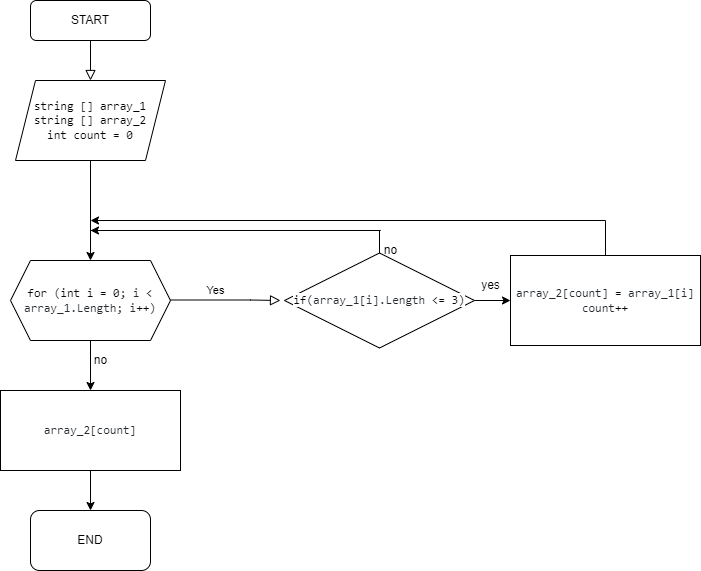

The diagram above was exported from draw.io. Its source (the exported page's mxGraphModel, read from the mxfile embedded in the PNG):
<mxGraphModel dx="1382" dy="719" grid="1" gridSize="10" guides="1" tooltips="1" connect="1" arrows="1" fold="1" page="1" pageScale="1" pageWidth="827" pageHeight="1169" math="0" shadow="0">
  <root>
    <mxCell id="WIyWlLk6GJQsqaUBKTNV-0" />
    <mxCell id="WIyWlLk6GJQsqaUBKTNV-1" parent="WIyWlLk6GJQsqaUBKTNV-0" />
    <mxCell id="WIyWlLk6GJQsqaUBKTNV-2" value="" style="rounded=0;html=1;jettySize=auto;orthogonalLoop=1;fontSize=11;endArrow=block;endFill=0;endSize=8;strokeWidth=1;shadow=0;labelBackgroundColor=none;edgeStyle=orthogonalEdgeStyle;entryX=0.5;entryY=0;entryDx=0;entryDy=0;" parent="WIyWlLk6GJQsqaUBKTNV-1" source="WIyWlLk6GJQsqaUBKTNV-3" target="AKCZirggsjmGNd6JOi78-0" edge="1">
      <mxGeometry relative="1" as="geometry">
        <mxPoint x="220" y="170" as="targetPoint" />
      </mxGeometry>
    </mxCell>
    <mxCell id="WIyWlLk6GJQsqaUBKTNV-3" value="START" style="rounded=1;whiteSpace=wrap;html=1;fontSize=12;glass=0;strokeWidth=1;shadow=0;" parent="WIyWlLk6GJQsqaUBKTNV-1" vertex="1">
      <mxGeometry x="160" y="40" width="120" height="40" as="geometry" />
    </mxCell>
    <mxCell id="WIyWlLk6GJQsqaUBKTNV-9" value="Yes" style="edgeStyle=orthogonalEdgeStyle;rounded=0;html=1;jettySize=auto;orthogonalLoop=1;fontSize=11;endArrow=block;endFill=0;endSize=8;strokeWidth=1;shadow=0;labelBackgroundColor=none;" parent="WIyWlLk6GJQsqaUBKTNV-1" edge="1">
      <mxGeometry y="10" relative="1" as="geometry">
        <mxPoint as="offset" />
        <mxPoint x="280" y="339.5" as="sourcePoint" />
        <mxPoint x="410" y="340" as="targetPoint" />
        <Array as="points">
          <mxPoint x="380" y="340" />
          <mxPoint x="380" y="340" />
        </Array>
      </mxGeometry>
    </mxCell>
    <mxCell id="AKCZirggsjmGNd6JOi78-16" value="" style="edgeStyle=orthogonalEdgeStyle;rounded=0;orthogonalLoop=1;jettySize=auto;html=1;" edge="1" parent="WIyWlLk6GJQsqaUBKTNV-1" source="AKCZirggsjmGNd6JOi78-0" target="AKCZirggsjmGNd6JOi78-2">
      <mxGeometry relative="1" as="geometry" />
    </mxCell>
    <mxCell id="AKCZirggsjmGNd6JOi78-0" value="&lt;span style=&quot;box-sizing: border-box; color: var(--color-prettylights-syntax-keyword); font-family: ui-monospace, SFMono-Regular, &amp;quot;SF Mono&amp;quot;, Menlo, Consolas, &amp;quot;Liberation Mono&amp;quot;, monospace; text-align: start; background-color: rgb(255, 255, 255);&quot; class=&quot;pl-k&quot;&gt;string&lt;/span&gt;&lt;span style=&quot;color: rgb(36, 41, 47); font-family: ui-monospace, SFMono-Regular, &amp;quot;SF Mono&amp;quot;, Menlo, Consolas, &amp;quot;Liberation Mono&amp;quot;, monospace; text-align: start; background-color: rgb(255, 255, 255);&quot;&gt; [] &lt;/span&gt;&lt;span style=&quot;box-sizing: border-box; color: var(--color-prettylights-syntax-entity); font-family: ui-monospace, SFMono-Regular, &amp;quot;SF Mono&amp;quot;, Menlo, Consolas, &amp;quot;Liberation Mono&amp;quot;, monospace; text-align: start; background-color: rgb(255, 255, 255);&quot; class=&quot;pl-en&quot;&gt;array_1&lt;br&gt;&lt;span style=&quot;box-sizing: border-box; color: var(--color-prettylights-syntax-keyword);&quot; class=&quot;pl-k&quot;&gt;string&lt;/span&gt;&lt;span style=&quot;color: rgb(36, 41, 47);&quot;&gt; [] &lt;/span&gt;&lt;span style=&quot;box-sizing: border-box; color: var(--color-prettylights-syntax-entity);&quot; class=&quot;pl-en&quot;&gt;array_2&lt;br&gt;&lt;/span&gt;int count = 0&lt;br&gt;&lt;/span&gt;" style="shape=parallelogram;perimeter=parallelogramPerimeter;whiteSpace=wrap;html=1;fixedSize=1;" vertex="1" parent="WIyWlLk6GJQsqaUBKTNV-1">
      <mxGeometry x="145" y="120" width="150" height="80" as="geometry" />
    </mxCell>
    <mxCell id="AKCZirggsjmGNd6JOi78-24" value="" style="edgeStyle=orthogonalEdgeStyle;rounded=0;orthogonalLoop=1;jettySize=auto;html=1;" edge="1" parent="WIyWlLk6GJQsqaUBKTNV-1" source="AKCZirggsjmGNd6JOi78-2" target="AKCZirggsjmGNd6JOi78-23">
      <mxGeometry relative="1" as="geometry" />
    </mxCell>
    <mxCell id="AKCZirggsjmGNd6JOi78-2" value="&lt;span style=&quot;box-sizing: border-box; color: var(--color-prettylights-syntax-keyword); font-family: ui-monospace, SFMono-Regular, &amp;quot;SF Mono&amp;quot;, Menlo, Consolas, &amp;quot;Liberation Mono&amp;quot;, monospace; text-align: start; background-color: rgb(255, 255, 255);&quot; class=&quot;pl-k&quot;&gt;for&lt;/span&gt;&lt;span style=&quot;color: rgb(36, 41, 47); font-family: ui-monospace, SFMono-Regular, &amp;quot;SF Mono&amp;quot;, Menlo, Consolas, &amp;quot;Liberation Mono&amp;quot;, monospace; text-align: start; background-color: rgb(255, 255, 255);&quot;&gt; (&lt;/span&gt;&lt;span style=&quot;box-sizing: border-box; color: var(--color-prettylights-syntax-keyword); font-family: ui-monospace, SFMono-Regular, &amp;quot;SF Mono&amp;quot;, Menlo, Consolas, &amp;quot;Liberation Mono&amp;quot;, monospace; text-align: start; background-color: rgb(255, 255, 255);&quot; class=&quot;pl-k&quot;&gt;int&lt;/span&gt;&lt;span style=&quot;color: rgb(36, 41, 47); font-family: ui-monospace, SFMono-Regular, &amp;quot;SF Mono&amp;quot;, Menlo, Consolas, &amp;quot;Liberation Mono&amp;quot;, monospace; text-align: start; background-color: rgb(255, 255, 255);&quot;&gt; &lt;/span&gt;&lt;span style=&quot;box-sizing: border-box; color: var(--color-prettylights-syntax-entity); font-family: ui-monospace, SFMono-Regular, &amp;quot;SF Mono&amp;quot;, Menlo, Consolas, &amp;quot;Liberation Mono&amp;quot;, monospace; text-align: start; background-color: rgb(255, 255, 255);&quot; class=&quot;pl-en&quot;&gt;i&lt;/span&gt;&lt;span style=&quot;color: rgb(36, 41, 47); font-family: ui-monospace, SFMono-Regular, &amp;quot;SF Mono&amp;quot;, Menlo, Consolas, &amp;quot;Liberation Mono&amp;quot;, monospace; text-align: start; background-color: rgb(255, 255, 255);&quot;&gt; &lt;/span&gt;&lt;span style=&quot;box-sizing: border-box; color: var(--color-prettylights-syntax-keyword); font-family: ui-monospace, SFMono-Regular, &amp;quot;SF Mono&amp;quot;, Menlo, Consolas, &amp;quot;Liberation Mono&amp;quot;, monospace; text-align: start; background-color: rgb(255, 255, 255);&quot; class=&quot;pl-k&quot;&gt;=&lt;/span&gt;&lt;span style=&quot;color: rgb(36, 41, 47); font-family: ui-monospace, SFMono-Regular, &amp;quot;SF Mono&amp;quot;, Menlo, Consolas, &amp;quot;Liberation Mono&amp;quot;, monospace; text-align: start; background-color: rgb(255, 255, 255);&quot;&gt; &lt;/span&gt;&lt;span style=&quot;box-sizing: border-box; color: var(--color-prettylights-syntax-constant); font-family: ui-monospace, SFMono-Regular, &amp;quot;SF Mono&amp;quot;, Menlo, Consolas, &amp;quot;Liberation Mono&amp;quot;, monospace; text-align: start; background-color: rgb(255, 255, 255);&quot; class=&quot;pl-c1&quot;&gt;0&lt;/span&gt;&lt;span style=&quot;color: rgb(36, 41, 47); font-family: ui-monospace, SFMono-Regular, &amp;quot;SF Mono&amp;quot;, Menlo, Consolas, &amp;quot;Liberation Mono&amp;quot;, monospace; text-align: start; background-color: rgb(255, 255, 255);&quot;&gt;; &lt;/span&gt;&lt;span style=&quot;box-sizing: border-box; color: rgb(36, 41, 47); font-family: ui-monospace, SFMono-Regular, &amp;quot;SF Mono&amp;quot;, Menlo, Consolas, &amp;quot;Liberation Mono&amp;quot;, monospace; text-align: start; background-color: rgb(255, 255, 255);&quot; class=&quot;pl-smi&quot;&gt;i&lt;/span&gt;&lt;span style=&quot;color: rgb(36, 41, 47); font-family: ui-monospace, SFMono-Regular, &amp;quot;SF Mono&amp;quot;, Menlo, Consolas, &amp;quot;Liberation Mono&amp;quot;, monospace; text-align: start; background-color: rgb(255, 255, 255);&quot;&gt; &lt;/span&gt;&lt;span style=&quot;box-sizing: border-box; color: var(--color-prettylights-syntax-keyword); font-family: ui-monospace, SFMono-Regular, &amp;quot;SF Mono&amp;quot;, Menlo, Consolas, &amp;quot;Liberation Mono&amp;quot;, monospace; text-align: start; background-color: rgb(255, 255, 255);&quot; class=&quot;pl-k&quot;&gt;&amp;lt;&lt;/span&gt;&lt;span style=&quot;color: rgb(36, 41, 47); font-family: ui-monospace, SFMono-Regular, &amp;quot;SF Mono&amp;quot;, Menlo, Consolas, &amp;quot;Liberation Mono&amp;quot;, monospace; text-align: start; background-color: rgb(255, 255, 255);&quot;&gt; &lt;/span&gt;&lt;span style=&quot;box-sizing: border-box; color: rgb(36, 41, 47); font-family: ui-monospace, SFMono-Regular, &amp;quot;SF Mono&amp;quot;, Menlo, Consolas, &amp;quot;Liberation Mono&amp;quot;, monospace; text-align: start; background-color: rgb(255, 255, 255);&quot; class=&quot;pl-smi&quot;&gt;array_1&lt;/span&gt;&lt;span style=&quot;color: rgb(36, 41, 47); font-family: ui-monospace, SFMono-Regular, &amp;quot;SF Mono&amp;quot;, Menlo, Consolas, &amp;quot;Liberation Mono&amp;quot;, monospace; text-align: start; background-color: rgb(255, 255, 255);&quot;&gt;.&lt;/span&gt;&lt;span style=&quot;box-sizing: border-box; color: rgb(36, 41, 47); font-family: ui-monospace, SFMono-Regular, &amp;quot;SF Mono&amp;quot;, Menlo, Consolas, &amp;quot;Liberation Mono&amp;quot;, monospace; text-align: start; background-color: rgb(255, 255, 255);&quot; class=&quot;pl-smi&quot;&gt;Length&lt;/span&gt;&lt;span style=&quot;color: rgb(36, 41, 47); font-family: ui-monospace, SFMono-Regular, &amp;quot;SF Mono&amp;quot;, Menlo, Consolas, &amp;quot;Liberation Mono&amp;quot;, monospace; text-align: start; background-color: rgb(255, 255, 255);&quot;&gt;; &lt;/span&gt;&lt;span style=&quot;box-sizing: border-box; color: rgb(36, 41, 47); font-family: ui-monospace, SFMono-Regular, &amp;quot;SF Mono&amp;quot;, Menlo, Consolas, &amp;quot;Liberation Mono&amp;quot;, monospace; text-align: start; background-color: rgb(255, 255, 255);&quot; class=&quot;pl-smi&quot;&gt;i&lt;/span&gt;&lt;span style=&quot;box-sizing: border-box; color: var(--color-prettylights-syntax-keyword); font-family: ui-monospace, SFMono-Regular, &amp;quot;SF Mono&amp;quot;, Menlo, Consolas, &amp;quot;Liberation Mono&amp;quot;, monospace; text-align: start; background-color: rgb(255, 255, 255);&quot; class=&quot;pl-k&quot;&gt;++&lt;/span&gt;&lt;span style=&quot;color: rgb(36, 41, 47); font-family: ui-monospace, SFMono-Regular, &amp;quot;SF Mono&amp;quot;, Menlo, Consolas, &amp;quot;Liberation Mono&amp;quot;, monospace; text-align: start; background-color: rgb(255, 255, 255);&quot;&gt;)&lt;/span&gt;" style="shape=hexagon;perimeter=hexagonPerimeter2;whiteSpace=wrap;html=1;fixedSize=1;" vertex="1" parent="WIyWlLk6GJQsqaUBKTNV-1">
      <mxGeometry x="140" y="300" width="160" height="80" as="geometry" />
    </mxCell>
    <mxCell id="AKCZirggsjmGNd6JOi78-9" value="" style="edgeStyle=orthogonalEdgeStyle;rounded=0;orthogonalLoop=1;jettySize=auto;html=1;" edge="1" parent="WIyWlLk6GJQsqaUBKTNV-1" source="AKCZirggsjmGNd6JOi78-7" target="AKCZirggsjmGNd6JOi78-8">
      <mxGeometry relative="1" as="geometry" />
    </mxCell>
    <mxCell id="AKCZirggsjmGNd6JOi78-7" value="&lt;span style=&quot;color: rgb(36, 41, 47); font-family: ui-monospace, SFMono-Regular, &amp;quot;SF Mono&amp;quot;, Menlo, Consolas, &amp;quot;Liberation Mono&amp;quot;, monospace; text-align: start; background-color: rgb(255, 255, 255);&quot;&gt; &lt;/span&gt;&lt;span style=&quot;box-sizing: border-box; color: var(--color-prettylights-syntax-keyword); font-family: ui-monospace, SFMono-Regular, &amp;quot;SF Mono&amp;quot;, Menlo, Consolas, &amp;quot;Liberation Mono&amp;quot;, monospace; text-align: start; background-color: rgb(255, 255, 255);&quot; class=&quot;pl-k&quot;&gt;if&lt;/span&gt;&lt;span style=&quot;color: rgb(36, 41, 47); font-family: ui-monospace, SFMono-Regular, &amp;quot;SF Mono&amp;quot;, Menlo, Consolas, &amp;quot;Liberation Mono&amp;quot;, monospace; text-align: start; background-color: rgb(255, 255, 255);&quot;&gt;(&lt;/span&gt;&lt;span style=&quot;box-sizing: border-box; color: rgb(36, 41, 47); font-family: ui-monospace, SFMono-Regular, &amp;quot;SF Mono&amp;quot;, Menlo, Consolas, &amp;quot;Liberation Mono&amp;quot;, monospace; text-align: start; background-color: rgb(255, 255, 255);&quot; class=&quot;pl-smi&quot;&gt;array_1&lt;/span&gt;&lt;span style=&quot;color: rgb(36, 41, 47); font-family: ui-monospace, SFMono-Regular, &amp;quot;SF Mono&amp;quot;, Menlo, Consolas, &amp;quot;Liberation Mono&amp;quot;, monospace; text-align: start; background-color: rgb(255, 255, 255);&quot;&gt;[&lt;/span&gt;&lt;span style=&quot;box-sizing: border-box; color: rgb(36, 41, 47); font-family: ui-monospace, SFMono-Regular, &amp;quot;SF Mono&amp;quot;, Menlo, Consolas, &amp;quot;Liberation Mono&amp;quot;, monospace; text-align: start; background-color: rgb(255, 255, 255);&quot; class=&quot;pl-smi&quot;&gt;i&lt;/span&gt;&lt;span style=&quot;color: rgb(36, 41, 47); font-family: ui-monospace, SFMono-Regular, &amp;quot;SF Mono&amp;quot;, Menlo, Consolas, &amp;quot;Liberation Mono&amp;quot;, monospace; text-align: start; background-color: rgb(255, 255, 255);&quot;&gt;].&lt;/span&gt;&lt;span style=&quot;box-sizing: border-box; color: rgb(36, 41, 47); font-family: ui-monospace, SFMono-Regular, &amp;quot;SF Mono&amp;quot;, Menlo, Consolas, &amp;quot;Liberation Mono&amp;quot;, monospace; text-align: start; background-color: rgb(255, 255, 255);&quot; class=&quot;pl-smi&quot;&gt;Length&lt;/span&gt;&lt;span style=&quot;color: rgb(36, 41, 47); font-family: ui-monospace, SFMono-Regular, &amp;quot;SF Mono&amp;quot;, Menlo, Consolas, &amp;quot;Liberation Mono&amp;quot;, monospace; text-align: start; background-color: rgb(255, 255, 255);&quot;&gt; &lt;/span&gt;&lt;span style=&quot;box-sizing: border-box; color: var(--color-prettylights-syntax-keyword); font-family: ui-monospace, SFMono-Regular, &amp;quot;SF Mono&amp;quot;, Menlo, Consolas, &amp;quot;Liberation Mono&amp;quot;, monospace; text-align: start; background-color: rgb(255, 255, 255);&quot; class=&quot;pl-k&quot;&gt;&amp;lt;=&lt;/span&gt;&lt;span style=&quot;color: rgb(36, 41, 47); font-family: ui-monospace, SFMono-Regular, &amp;quot;SF Mono&amp;quot;, Menlo, Consolas, &amp;quot;Liberation Mono&amp;quot;, monospace; text-align: start; background-color: rgb(255, 255, 255);&quot;&gt; &lt;/span&gt;&lt;span style=&quot;box-sizing: border-box; color: var(--color-prettylights-syntax-constant); font-family: ui-monospace, SFMono-Regular, &amp;quot;SF Mono&amp;quot;, Menlo, Consolas, &amp;quot;Liberation Mono&amp;quot;, monospace; text-align: start; background-color: rgb(255, 255, 255);&quot; class=&quot;pl-c1&quot;&gt;3&lt;/span&gt;&lt;span style=&quot;color: rgb(36, 41, 47); font-family: ui-monospace, SFMono-Regular, &amp;quot;SF Mono&amp;quot;, Menlo, Consolas, &amp;quot;Liberation Mono&amp;quot;, monospace; text-align: start; background-color: rgb(255, 255, 255);&quot;&gt;)&lt;/span&gt;" style="rhombus;whiteSpace=wrap;html=1;" vertex="1" parent="WIyWlLk6GJQsqaUBKTNV-1">
      <mxGeometry x="414" y="292.5" width="190" height="95" as="geometry" />
    </mxCell>
    <mxCell id="AKCZirggsjmGNd6JOi78-8" value="&lt;span style=&quot;box-sizing: border-box; color: rgb(36, 41, 47); font-family: ui-monospace, SFMono-Regular, &amp;quot;SF Mono&amp;quot;, Menlo, Consolas, &amp;quot;Liberation Mono&amp;quot;, monospace; text-align: start; background-color: rgb(255, 255, 255);&quot; class=&quot;pl-smi&quot;&gt;array_2&lt;/span&gt;&lt;span style=&quot;color: rgb(36, 41, 47); font-family: ui-monospace, SFMono-Regular, &amp;quot;SF Mono&amp;quot;, Menlo, Consolas, &amp;quot;Liberation Mono&amp;quot;, monospace; text-align: start; background-color: rgb(255, 255, 255);&quot;&gt;[&lt;/span&gt;&lt;span style=&quot;box-sizing: border-box; color: rgb(36, 41, 47); font-family: ui-monospace, SFMono-Regular, &amp;quot;SF Mono&amp;quot;, Menlo, Consolas, &amp;quot;Liberation Mono&amp;quot;, monospace; text-align: start; background-color: rgb(255, 255, 255);&quot; class=&quot;pl-smi&quot;&gt;count&lt;/span&gt;&lt;span style=&quot;color: rgb(36, 41, 47); font-family: ui-monospace, SFMono-Regular, &amp;quot;SF Mono&amp;quot;, Menlo, Consolas, &amp;quot;Liberation Mono&amp;quot;, monospace; text-align: start; background-color: rgb(255, 255, 255);&quot;&gt;] &lt;/span&gt;&lt;span style=&quot;box-sizing: border-box; color: var(--color-prettylights-syntax-keyword); font-family: ui-monospace, SFMono-Regular, &amp;quot;SF Mono&amp;quot;, Menlo, Consolas, &amp;quot;Liberation Mono&amp;quot;, monospace; text-align: start; background-color: rgb(255, 255, 255);&quot; class=&quot;pl-k&quot;&gt;=&lt;/span&gt;&lt;span style=&quot;color: rgb(36, 41, 47); font-family: ui-monospace, SFMono-Regular, &amp;quot;SF Mono&amp;quot;, Menlo, Consolas, &amp;quot;Liberation Mono&amp;quot;, monospace; text-align: start; background-color: rgb(255, 255, 255);&quot;&gt; &lt;/span&gt;&lt;span style=&quot;box-sizing: border-box; color: rgb(36, 41, 47); font-family: ui-monospace, SFMono-Regular, &amp;quot;SF Mono&amp;quot;, Menlo, Consolas, &amp;quot;Liberation Mono&amp;quot;, monospace; text-align: start; background-color: rgb(255, 255, 255);&quot; class=&quot;pl-smi&quot;&gt;array_1&lt;/span&gt;&lt;span style=&quot;color: rgb(36, 41, 47); font-family: ui-monospace, SFMono-Regular, &amp;quot;SF Mono&amp;quot;, Menlo, Consolas, &amp;quot;Liberation Mono&amp;quot;, monospace; text-align: start; background-color: rgb(255, 255, 255);&quot;&gt;[&lt;/span&gt;&lt;span style=&quot;box-sizing: border-box; color: rgb(36, 41, 47); font-family: ui-monospace, SFMono-Regular, &amp;quot;SF Mono&amp;quot;, Menlo, Consolas, &amp;quot;Liberation Mono&amp;quot;, monospace; text-align: start; background-color: rgb(255, 255, 255);&quot; class=&quot;pl-smi&quot;&gt;i&lt;/span&gt;&lt;span style=&quot;color: rgb(36, 41, 47); font-family: ui-monospace, SFMono-Regular, &amp;quot;SF Mono&amp;quot;, Menlo, Consolas, &amp;quot;Liberation Mono&amp;quot;, monospace; text-align: start; background-color: rgb(255, 255, 255);&quot;&gt;]&lt;br&gt;&lt;/span&gt;&lt;span style=&quot;box-sizing: border-box; color: rgb(36, 41, 47); font-family: ui-monospace, SFMono-Regular, &amp;quot;SF Mono&amp;quot;, Menlo, Consolas, &amp;quot;Liberation Mono&amp;quot;, monospace; text-align: start; background-color: rgb(255, 255, 255);&quot; class=&quot;pl-smi&quot;&gt;count&lt;/span&gt;&lt;span style=&quot;box-sizing: border-box; color: var(--color-prettylights-syntax-keyword); font-family: ui-monospace, SFMono-Regular, &amp;quot;SF Mono&amp;quot;, Menlo, Consolas, &amp;quot;Liberation Mono&amp;quot;, monospace; text-align: start; background-color: rgb(255, 255, 255);&quot; class=&quot;pl-k&quot;&gt;++&lt;/span&gt;&lt;span style=&quot;color: rgb(36, 41, 47); font-family: ui-monospace, SFMono-Regular, &amp;quot;SF Mono&amp;quot;, Menlo, Consolas, &amp;quot;Liberation Mono&amp;quot;, monospace; text-align: start; background-color: rgb(255, 255, 255);&quot;&gt;&lt;br&gt;&lt;/span&gt;" style="rounded=0;whiteSpace=wrap;html=1;" vertex="1" parent="WIyWlLk6GJQsqaUBKTNV-1">
      <mxGeometry x="640" y="295" width="190" height="90" as="geometry" />
    </mxCell>
    <mxCell id="AKCZirggsjmGNd6JOi78-10" value="yes" style="text;html=1;align=center;verticalAlign=middle;resizable=0;points=[];autosize=1;strokeColor=none;fillColor=none;" vertex="1" parent="WIyWlLk6GJQsqaUBKTNV-1">
      <mxGeometry x="600" y="310" width="40" height="30" as="geometry" />
    </mxCell>
    <mxCell id="AKCZirggsjmGNd6JOi78-15" style="edgeStyle=orthogonalEdgeStyle;rounded=0;orthogonalLoop=1;jettySize=auto;html=1;" edge="1" parent="WIyWlLk6GJQsqaUBKTNV-1">
      <mxGeometry relative="1" as="geometry">
        <mxPoint x="220" y="260" as="targetPoint" />
        <mxPoint x="735" y="260" as="sourcePoint" />
      </mxGeometry>
    </mxCell>
    <mxCell id="AKCZirggsjmGNd6JOi78-17" value="" style="endArrow=none;html=1;rounded=0;exitX=0.5;exitY=0;exitDx=0;exitDy=0;" edge="1" parent="WIyWlLk6GJQsqaUBKTNV-1" source="AKCZirggsjmGNd6JOi78-8">
      <mxGeometry width="50" height="50" relative="1" as="geometry">
        <mxPoint x="390" y="300" as="sourcePoint" />
        <mxPoint x="735" y="260" as="targetPoint" />
      </mxGeometry>
    </mxCell>
    <mxCell id="AKCZirggsjmGNd6JOi78-18" value="" style="endArrow=none;html=1;rounded=0;" edge="1" parent="WIyWlLk6GJQsqaUBKTNV-1">
      <mxGeometry width="50" height="50" relative="1" as="geometry">
        <mxPoint x="510" y="270" as="sourcePoint" />
        <mxPoint x="220" y="270" as="targetPoint" />
      </mxGeometry>
    </mxCell>
    <mxCell id="AKCZirggsjmGNd6JOi78-20" value="" style="endArrow=none;html=1;rounded=0;entryX=0.5;entryY=0;entryDx=0;entryDy=0;" edge="1" parent="WIyWlLk6GJQsqaUBKTNV-1" target="AKCZirggsjmGNd6JOi78-7">
      <mxGeometry width="50" height="50" relative="1" as="geometry">
        <mxPoint x="509" y="270" as="sourcePoint" />
        <mxPoint x="440" y="250" as="targetPoint" />
      </mxGeometry>
    </mxCell>
    <mxCell id="AKCZirggsjmGNd6JOi78-21" value="no" style="text;html=1;align=center;verticalAlign=middle;resizable=0;points=[];autosize=1;strokeColor=none;fillColor=none;" vertex="1" parent="WIyWlLk6GJQsqaUBKTNV-1">
      <mxGeometry x="500" y="275" width="40" height="30" as="geometry" />
    </mxCell>
    <mxCell id="AKCZirggsjmGNd6JOi78-22" value="" style="endArrow=classic;html=1;rounded=0;" edge="1" parent="WIyWlLk6GJQsqaUBKTNV-1">
      <mxGeometry width="50" height="50" relative="1" as="geometry">
        <mxPoint x="510" y="270" as="sourcePoint" />
        <mxPoint x="220" y="270" as="targetPoint" />
      </mxGeometry>
    </mxCell>
    <mxCell id="AKCZirggsjmGNd6JOi78-26" value="" style="edgeStyle=orthogonalEdgeStyle;rounded=0;orthogonalLoop=1;jettySize=auto;html=1;" edge="1" parent="WIyWlLk6GJQsqaUBKTNV-1" source="AKCZirggsjmGNd6JOi78-23" target="AKCZirggsjmGNd6JOi78-25">
      <mxGeometry relative="1" as="geometry" />
    </mxCell>
    <mxCell id="AKCZirggsjmGNd6JOi78-23" value="&lt;span style=&quot;box-sizing: border-box; color: rgb(36, 41, 47); font-family: ui-monospace, SFMono-Regular, &amp;quot;SF Mono&amp;quot;, Menlo, Consolas, &amp;quot;Liberation Mono&amp;quot;, monospace; text-align: start; background-color: rgb(255, 255, 255);&quot; class=&quot;pl-smi&quot;&gt;array_2&lt;/span&gt;&lt;span style=&quot;color: rgb(36, 41, 47); font-family: ui-monospace, SFMono-Regular, &amp;quot;SF Mono&amp;quot;, Menlo, Consolas, &amp;quot;Liberation Mono&amp;quot;, monospace; text-align: start; background-color: rgb(255, 255, 255);&quot;&gt;[&lt;/span&gt;&lt;span style=&quot;box-sizing: border-box; color: rgb(36, 41, 47); font-family: ui-monospace, SFMono-Regular, &amp;quot;SF Mono&amp;quot;, Menlo, Consolas, &amp;quot;Liberation Mono&amp;quot;, monospace; text-align: start; background-color: rgb(255, 255, 255);&quot; class=&quot;pl-smi&quot;&gt;count&lt;/span&gt;&lt;span style=&quot;color: rgb(36, 41, 47); font-family: ui-monospace, SFMono-Regular, &amp;quot;SF Mono&amp;quot;, Menlo, Consolas, &amp;quot;Liberation Mono&amp;quot;, monospace; text-align: start; background-color: rgb(255, 255, 255);&quot;&gt;]&lt;/span&gt;" style="rounded=0;whiteSpace=wrap;html=1;" vertex="1" parent="WIyWlLk6GJQsqaUBKTNV-1">
      <mxGeometry x="130" y="430" width="180" height="80" as="geometry" />
    </mxCell>
    <mxCell id="AKCZirggsjmGNd6JOi78-25" value="END" style="rounded=1;whiteSpace=wrap;html=1;" vertex="1" parent="WIyWlLk6GJQsqaUBKTNV-1">
      <mxGeometry x="160" y="550" width="120" height="60" as="geometry" />
    </mxCell>
    <mxCell id="AKCZirggsjmGNd6JOi78-27" value="no" style="text;html=1;align=center;verticalAlign=middle;resizable=0;points=[];autosize=1;strokeColor=none;fillColor=none;" vertex="1" parent="WIyWlLk6GJQsqaUBKTNV-1">
      <mxGeometry x="210" y="385" width="40" height="30" as="geometry" />
    </mxCell>
  </root>
</mxGraphModel>